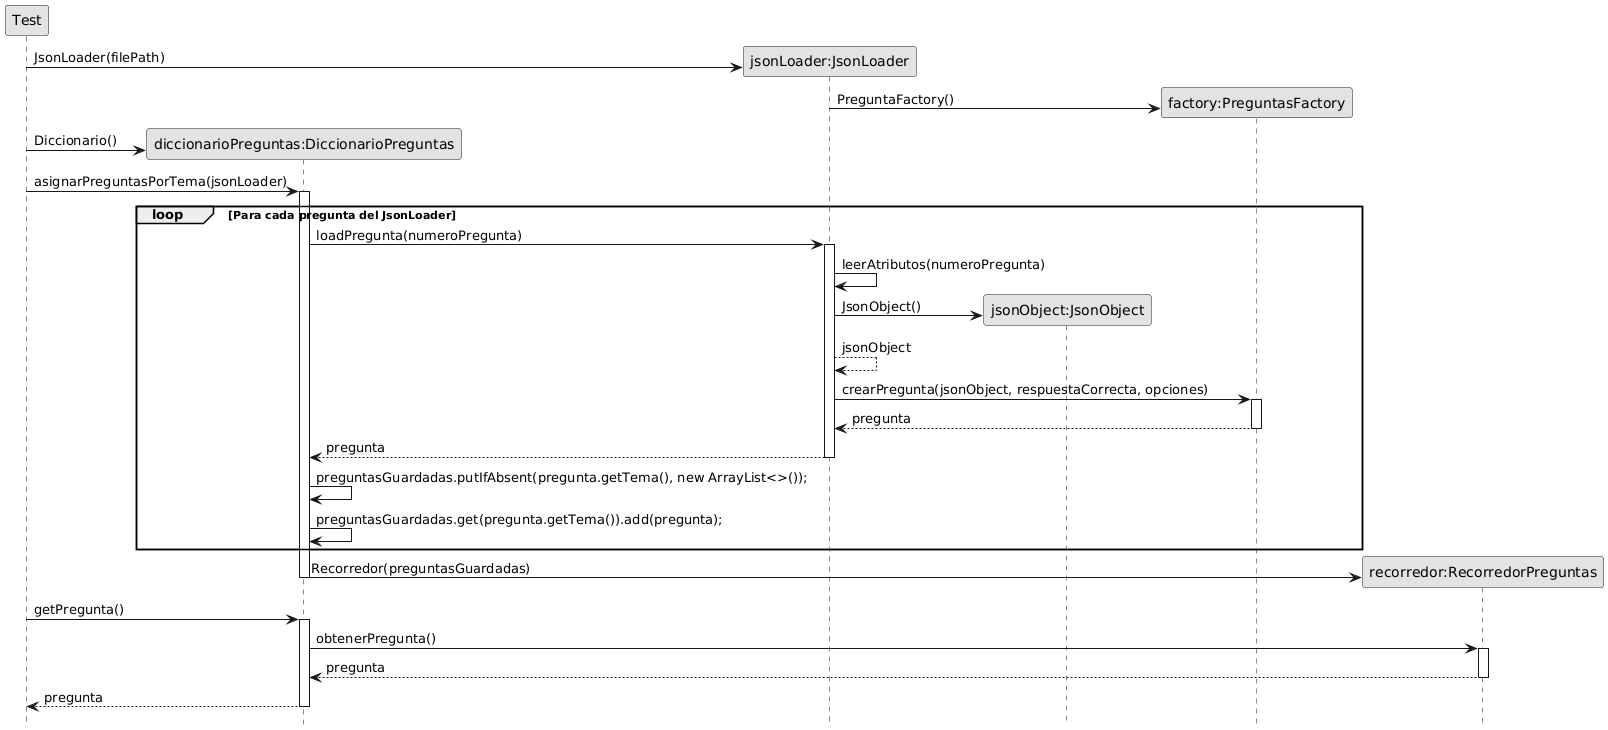

The diagram above was rendered by PlantUML. Its source (embedded in the PNG):
@startuml
skinparam monochrome true
hide footbox

participant "Test" as actor
participant "diccionarioPreguntas:DiccionarioPreguntas" as diccionario
participant "jsonLoader:JsonLoader" as loader
participant "jsonObject:JsonObject" as jsonObject
participant "factory:PreguntasFactory" as factory
participant "recorredor:RecorredorPreguntas" as recorredor


create loader
actor -> loader: JsonLoader(filePath)
create factory
loader -> factory: PreguntaFactory()
create diccionario
actor -> diccionario: Diccionario()

actor -> diccionario: asignarPreguntasPorTema(jsonLoader)
activate diccionario
loop Para cada pregunta del JsonLoader
diccionario -> loader: loadPregunta(numeroPregunta)
activate loader
loader -> loader: leerAtributos(numeroPregunta)
create jsonObject
loader -> jsonObject: JsonObject()
loader --> loader: jsonObject
loader -> factory: crearPregunta(jsonObject, respuestaCorrecta, opciones)
activate factory
factory --> loader: pregunta
deactivate factory
loader --> diccionario: pregunta
deactivate loader
diccionario -> diccionario: preguntasGuardadas.putIfAbsent(pregunta.getTema(), new ArrayList<>());
diccionario -> diccionario: preguntasGuardadas.get(pregunta.getTema()).add(pregunta);
end
create recorredor
diccionario -> recorredor: Recorredor(preguntasGuardadas)
deactivate diccionario

actor -> diccionario: getPregunta()
activate diccionario
diccionario -> recorredor: obtenerPregunta()
activate recorredor
recorredor --> diccionario: pregunta
deactivate recorredor
diccionario --> actor: pregunta
deactivate diccionario
@enduml